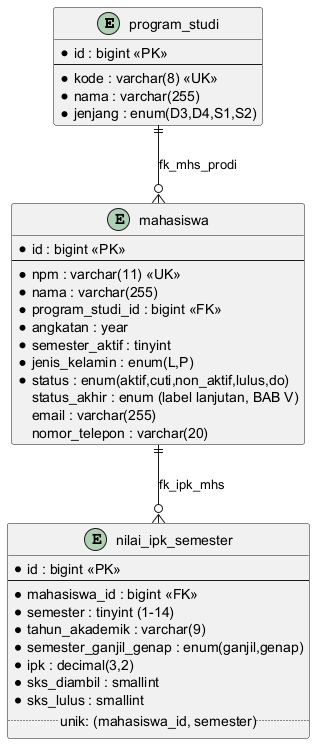

The diagram above was rendered by PlantUML. Its source (embedded in the PNG):
@startuml ERD-01-Inti-Data-Mahasiswa
skinparam backgroundColor #FFFFFF

entity program_studi {
  * id : bigint <<PK>>
  --
  * kode : varchar(8) <<UK>>
  * nama : varchar(255)
  * jenjang : enum(D3,D4,S1,S2)
}

entity mahasiswa {
  * id : bigint <<PK>>
  --
  * npm : varchar(11) <<UK>>
  * nama : varchar(255)
  * program_studi_id : bigint <<FK>>
  * angkatan : year
  * semester_aktif : tinyint
  * jenis_kelamin : enum(L,P)
  * status : enum(aktif,cuti,non_aktif,lulus,do)
  status_akhir : enum (label lanjutan, BAB V)
  email : varchar(255)
  nomor_telepon : varchar(20)
}

entity nilai_ipk_semester {
  * id : bigint <<PK>>
  --
  * mahasiswa_id : bigint <<FK>>
  * semester : tinyint (1-14)
  * tahun_akademik : varchar(9)
  * semester_ganjil_genap : enum(ganjil,genap)
  * ipk : decimal(3,2)
  * sks_diambil : smallint
  * sks_lulus : smallint
  .. unik: (mahasiswa_id, semester) ..
}

program_studi ||--o{ mahasiswa : fk_mhs_prodi
mahasiswa ||--o{ nilai_ipk_semester : fk_ipk_mhs
@enduml